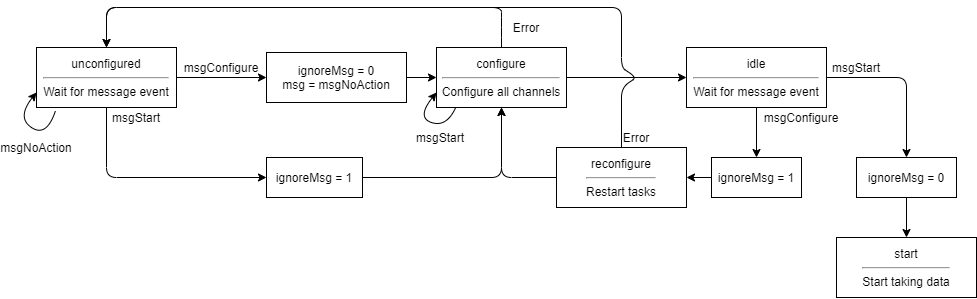

The diagram above was exported from draw.io. Its source (the exported page's mxGraphModel, read from the mxfile embedded in the PNG):
<mxGraphModel dx="1185" dy="594" grid="1" gridSize="10" guides="1" tooltips="1" connect="1" arrows="1" fold="1" page="1" pageScale="1" pageWidth="827" pageHeight="1169" math="0" shadow="0">
  <root>
    <mxCell id="0" />
    <mxCell id="1" parent="0" />
    <mxCell id="l4YIWFZksDntYUuDj0zt-1" value="configure&lt;br&gt;&lt;hr&gt;Configure all channels" style="rounded=0;whiteSpace=wrap;html=1;" parent="1" vertex="1">
      <mxGeometry x="440" y="260" width="130" height="60" as="geometry" />
    </mxCell>
    <mxCell id="l4YIWFZksDntYUuDj0zt-2" value="idle&lt;br&gt;&lt;hr&gt;Wait for message event" style="rounded=0;whiteSpace=wrap;html=1;" parent="1" vertex="1">
      <mxGeometry x="690" y="260" width="140" height="60" as="geometry" />
    </mxCell>
    <mxCell id="l4YIWFZksDntYUuDj0zt-3" value="unconfigured&lt;br&gt;&lt;hr&gt;Wait for message event" style="rounded=0;whiteSpace=wrap;html=1;" parent="1" vertex="1">
      <mxGeometry x="40" y="260" width="140" height="60" as="geometry" />
    </mxCell>
    <mxCell id="Tb31YrxPIxWJOIt89xuZ-1" value="ignoreMsg = 0&lt;br&gt;msg = msgNoAction" style="rounded=0;whiteSpace=wrap;html=1;" vertex="1" parent="1">
      <mxGeometry x="270" y="265" width="140" height="50" as="geometry" />
    </mxCell>
    <mxCell id="Tb31YrxPIxWJOIt89xuZ-2" value="" style="endArrow=classic;html=1;exitX=1;exitY=0.5;exitDx=0;exitDy=0;entryX=0;entryY=0.5;entryDx=0;entryDy=0;" edge="1" parent="1" source="l4YIWFZksDntYUuDj0zt-3" target="Tb31YrxPIxWJOIt89xuZ-1">
      <mxGeometry width="50" height="50" relative="1" as="geometry">
        <mxPoint x="270" y="310" as="sourcePoint" />
        <mxPoint x="320" y="260" as="targetPoint" />
      </mxGeometry>
    </mxCell>
    <mxCell id="Tb31YrxPIxWJOIt89xuZ-3" value="msgConfigure" style="text;html=1;strokeColor=none;fillColor=none;align=center;verticalAlign=middle;whiteSpace=wrap;rounded=0;" vertex="1" parent="1">
      <mxGeometry x="180" y="270" width="90" height="20" as="geometry" />
    </mxCell>
    <mxCell id="Tb31YrxPIxWJOIt89xuZ-5" value="" style="endArrow=classic;html=1;exitX=1;exitY=0.5;exitDx=0;exitDy=0;entryX=0;entryY=0.5;entryDx=0;entryDy=0;" edge="1" parent="1" source="Tb31YrxPIxWJOIt89xuZ-1" target="l4YIWFZksDntYUuDj0zt-1">
      <mxGeometry width="50" height="50" relative="1" as="geometry">
        <mxPoint x="190" y="300" as="sourcePoint" />
        <mxPoint x="310" y="300" as="targetPoint" />
      </mxGeometry>
    </mxCell>
    <mxCell id="Tb31YrxPIxWJOIt89xuZ-9" value="Error" style="text;html=1;strokeColor=none;fillColor=none;align=center;verticalAlign=middle;whiteSpace=wrap;rounded=0;" vertex="1" parent="1">
      <mxGeometry x="510" y="230" width="40" height="20" as="geometry" />
    </mxCell>
    <mxCell id="Tb31YrxPIxWJOIt89xuZ-11" value="ignoreMsg = 1" style="rounded=0;whiteSpace=wrap;html=1;" vertex="1" parent="1">
      <mxGeometry x="270" y="370" width="96" height="40" as="geometry" />
    </mxCell>
    <mxCell id="Tb31YrxPIxWJOIt89xuZ-12" value="" style="endArrow=classic;html=1;exitX=0.5;exitY=1;exitDx=0;exitDy=0;entryX=0;entryY=0.5;entryDx=0;entryDy=0;" edge="1" parent="1" source="l4YIWFZksDntYUuDj0zt-3" target="Tb31YrxPIxWJOIt89xuZ-11">
      <mxGeometry width="50" height="50" relative="1" as="geometry">
        <mxPoint x="280" y="340" as="sourcePoint" />
        <mxPoint x="330" y="290" as="targetPoint" />
        <Array as="points">
          <mxPoint x="110" y="390" />
        </Array>
      </mxGeometry>
    </mxCell>
    <mxCell id="Tb31YrxPIxWJOIt89xuZ-13" value="" style="endArrow=classic;html=1;exitX=0.5;exitY=0;exitDx=0;exitDy=0;entryX=0.5;entryY=0;entryDx=0;entryDy=0;" edge="1" parent="1" source="l4YIWFZksDntYUuDj0zt-1" target="l4YIWFZksDntYUuDj0zt-3">
      <mxGeometry width="50" height="50" relative="1" as="geometry">
        <mxPoint x="280" y="340" as="sourcePoint" />
        <mxPoint x="330" y="290" as="targetPoint" />
        <Array as="points">
          <mxPoint x="505" y="240" />
          <mxPoint x="505" y="220" />
          <mxPoint x="110" y="220" />
        </Array>
      </mxGeometry>
    </mxCell>
    <mxCell id="Tb31YrxPIxWJOIt89xuZ-14" value="msgStart" style="text;html=1;strokeColor=none;fillColor=none;align=center;verticalAlign=middle;whiteSpace=wrap;rounded=0;" vertex="1" parent="1">
      <mxGeometry x="110" y="320" width="60" height="20" as="geometry" />
    </mxCell>
    <mxCell id="Tb31YrxPIxWJOIt89xuZ-15" value="" style="endArrow=classic;html=1;exitX=1;exitY=0.5;exitDx=0;exitDy=0;entryX=0.5;entryY=1;entryDx=0;entryDy=0;" edge="1" parent="1" source="Tb31YrxPIxWJOIt89xuZ-11" target="l4YIWFZksDntYUuDj0zt-1">
      <mxGeometry width="50" height="50" relative="1" as="geometry">
        <mxPoint x="340" y="340" as="sourcePoint" />
        <mxPoint x="390" y="290" as="targetPoint" />
        <Array as="points">
          <mxPoint x="505" y="390" />
        </Array>
      </mxGeometry>
    </mxCell>
    <mxCell id="Tb31YrxPIxWJOIt89xuZ-18" value="" style="endArrow=classic;html=1;entryX=0.5;entryY=0;entryDx=0;entryDy=0;exitX=1;exitY=0.5;exitDx=0;exitDy=0;" edge="1" parent="1" source="l4YIWFZksDntYUuDj0zt-2" target="Tb31YrxPIxWJOIt89xuZ-22">
      <mxGeometry width="50" height="50" relative="1" as="geometry">
        <mxPoint x="800" y="540" as="sourcePoint" />
        <mxPoint x="800" y="570" as="targetPoint" />
        <Array as="points">
          <mxPoint x="910" y="290" />
        </Array>
      </mxGeometry>
    </mxCell>
    <mxCell id="Tb31YrxPIxWJOIt89xuZ-19" value="start&lt;br&gt;&lt;hr&gt;Start taking data" style="rounded=0;whiteSpace=wrap;html=1;" vertex="1" parent="1">
      <mxGeometry x="840" y="450" width="140" height="60" as="geometry" />
    </mxCell>
    <mxCell id="Tb31YrxPIxWJOIt89xuZ-21" value="msgStart" style="text;html=1;strokeColor=none;fillColor=none;align=center;verticalAlign=middle;whiteSpace=wrap;rounded=0;" vertex="1" parent="1">
      <mxGeometry x="830" y="270" width="60" height="20" as="geometry" />
    </mxCell>
    <mxCell id="Tb31YrxPIxWJOIt89xuZ-22" value="ignoreMsg = 0" style="rounded=0;whiteSpace=wrap;html=1;" vertex="1" parent="1">
      <mxGeometry x="860" y="370" width="100" height="40" as="geometry" />
    </mxCell>
    <mxCell id="Tb31YrxPIxWJOIt89xuZ-23" value="" style="endArrow=classic;html=1;exitX=0.5;exitY=1;exitDx=0;exitDy=0;entryX=0.5;entryY=0;entryDx=0;entryDy=0;" edge="1" parent="1" source="Tb31YrxPIxWJOIt89xuZ-22" target="Tb31YrxPIxWJOIt89xuZ-19">
      <mxGeometry width="50" height="50" relative="1" as="geometry">
        <mxPoint x="800" y="560" as="sourcePoint" />
        <mxPoint x="700" y="600" as="targetPoint" />
      </mxGeometry>
    </mxCell>
    <mxCell id="Tb31YrxPIxWJOIt89xuZ-24" value="reconfigure&lt;br&gt;&lt;hr&gt;Restart tasks" style="rounded=0;whiteSpace=wrap;html=1;" vertex="1" parent="1">
      <mxGeometry x="560" y="360" width="130" height="60" as="geometry" />
    </mxCell>
    <mxCell id="Tb31YrxPIxWJOIt89xuZ-26" value="msgConfigure" style="text;html=1;strokeColor=none;fillColor=none;align=center;verticalAlign=middle;whiteSpace=wrap;rounded=0;" vertex="1" parent="1">
      <mxGeometry x="760" y="320" width="90" height="20" as="geometry" />
    </mxCell>
    <mxCell id="Tb31YrxPIxWJOIt89xuZ-27" value="ignoreMsg = 1" style="rounded=0;whiteSpace=wrap;html=1;" vertex="1" parent="1">
      <mxGeometry x="715" y="370" width="90" height="40" as="geometry" />
    </mxCell>
    <mxCell id="Tb31YrxPIxWJOIt89xuZ-28" value="" style="endArrow=classic;html=1;entryX=0.5;entryY=0;entryDx=0;entryDy=0;exitX=0.5;exitY=1;exitDx=0;exitDy=0;" edge="1" parent="1" source="l4YIWFZksDntYUuDj0zt-2" target="Tb31YrxPIxWJOIt89xuZ-27">
      <mxGeometry width="50" height="50" relative="1" as="geometry">
        <mxPoint x="840" y="300" as="sourcePoint" />
        <mxPoint x="880" y="430" as="targetPoint" />
        <Array as="points" />
      </mxGeometry>
    </mxCell>
    <mxCell id="Tb31YrxPIxWJOIt89xuZ-29" value="" style="endArrow=classic;html=1;entryX=1;entryY=0.5;entryDx=0;entryDy=0;exitX=0;exitY=0.5;exitDx=0;exitDy=0;" edge="1" parent="1" source="Tb31YrxPIxWJOIt89xuZ-27" target="Tb31YrxPIxWJOIt89xuZ-24">
      <mxGeometry width="50" height="50" relative="1" as="geometry">
        <mxPoint x="800" y="330" as="sourcePoint" />
        <mxPoint x="800" y="360" as="targetPoint" />
        <Array as="points" />
      </mxGeometry>
    </mxCell>
    <mxCell id="Tb31YrxPIxWJOIt89xuZ-30" value="" style="endArrow=classic;html=1;entryX=0.5;entryY=1;entryDx=0;entryDy=0;exitX=0;exitY=0.5;exitDx=0;exitDy=0;" edge="1" parent="1" source="Tb31YrxPIxWJOIt89xuZ-24" target="l4YIWFZksDntYUuDj0zt-1">
      <mxGeometry width="50" height="50" relative="1" as="geometry">
        <mxPoint x="740" y="390" as="sourcePoint" />
        <mxPoint x="700" y="390" as="targetPoint" />
        <Array as="points">
          <mxPoint x="505" y="390" />
        </Array>
      </mxGeometry>
    </mxCell>
    <mxCell id="Tb31YrxPIxWJOIt89xuZ-31" value="" style="endArrow=classic;html=1;entryX=0;entryY=0.5;entryDx=0;entryDy=0;exitX=1;exitY=0.5;exitDx=0;exitDy=0;" edge="1" parent="1" source="l4YIWFZksDntYUuDj0zt-1" target="l4YIWFZksDntYUuDj0zt-2">
      <mxGeometry width="50" height="50" relative="1" as="geometry">
        <mxPoint x="740" y="400" as="sourcePoint" />
        <mxPoint x="700" y="400" as="targetPoint" />
        <Array as="points" />
      </mxGeometry>
    </mxCell>
    <mxCell id="Tb31YrxPIxWJOIt89xuZ-32" value="" style="endArrow=classic;html=1;exitX=0.5;exitY=0;exitDx=0;exitDy=0;entryX=0.5;entryY=0;entryDx=0;entryDy=0;" edge="1" parent="1" source="Tb31YrxPIxWJOIt89xuZ-24" target="l4YIWFZksDntYUuDj0zt-3">
      <mxGeometry width="50" height="50" relative="1" as="geometry">
        <mxPoint x="520" y="480" as="sourcePoint" />
        <mxPoint x="615" y="220" as="targetPoint" />
        <Array as="points">
          <mxPoint x="625" y="300" />
          <mxPoint x="640" y="290" />
          <mxPoint x="625" y="280" />
          <mxPoint x="625" y="220" />
          <mxPoint x="110" y="220" />
        </Array>
      </mxGeometry>
    </mxCell>
    <mxCell id="Tb31YrxPIxWJOIt89xuZ-33" value="Error" style="text;html=1;strokeColor=none;fillColor=none;align=center;verticalAlign=middle;whiteSpace=wrap;rounded=0;" vertex="1" parent="1">
      <mxGeometry x="620" y="340" width="40" height="20" as="geometry" />
    </mxCell>
    <mxCell id="Tb31YrxPIxWJOIt89xuZ-36" value="" style="curved=1;endArrow=classic;html=1;exitX=0.135;exitY=1.058;exitDx=0;exitDy=0;entryX=0;entryY=0.75;entryDx=0;entryDy=0;exitPerimeter=0;" edge="1" parent="1" source="l4YIWFZksDntYUuDj0zt-3" target="l4YIWFZksDntYUuDj0zt-3">
      <mxGeometry width="50" height="50" relative="1" as="geometry">
        <mxPoint x="450" y="460" as="sourcePoint" />
        <mxPoint x="500" y="410" as="targetPoint" />
        <Array as="points">
          <mxPoint x="50" y="350" />
          <mxPoint x="20" y="330" />
        </Array>
      </mxGeometry>
    </mxCell>
    <mxCell id="Tb31YrxPIxWJOIt89xuZ-37" value="msgNoAction" style="text;html=1;strokeColor=none;fillColor=none;align=center;verticalAlign=middle;whiteSpace=wrap;rounded=0;" vertex="1" parent="1">
      <mxGeometry x="10" y="350" width="60" height="20" as="geometry" />
    </mxCell>
    <mxCell id="Tb31YrxPIxWJOIt89xuZ-40" value="" style="curved=1;endArrow=classic;html=1;exitX=0.147;exitY=1.003;exitDx=0;exitDy=0;entryX=0;entryY=0.75;entryDx=0;entryDy=0;exitPerimeter=0;" edge="1" parent="1" source="l4YIWFZksDntYUuDj0zt-1" target="l4YIWFZksDntYUuDj0zt-1">
      <mxGeometry width="50" height="50" relative="1" as="geometry">
        <mxPoint x="78.90000000000009" y="343.4799999999999" as="sourcePoint" />
        <mxPoint x="60" y="325" as="targetPoint" />
        <Array as="points">
          <mxPoint x="450" y="340" />
          <mxPoint x="420" y="330" />
        </Array>
      </mxGeometry>
    </mxCell>
    <mxCell id="Tb31YrxPIxWJOIt89xuZ-41" value="msgStart" style="text;html=1;strokeColor=none;fillColor=none;align=center;verticalAlign=middle;whiteSpace=wrap;rounded=0;" vertex="1" parent="1">
      <mxGeometry x="414" y="340" width="60" height="20" as="geometry" />
    </mxCell>
  </root>
</mxGraphModel>